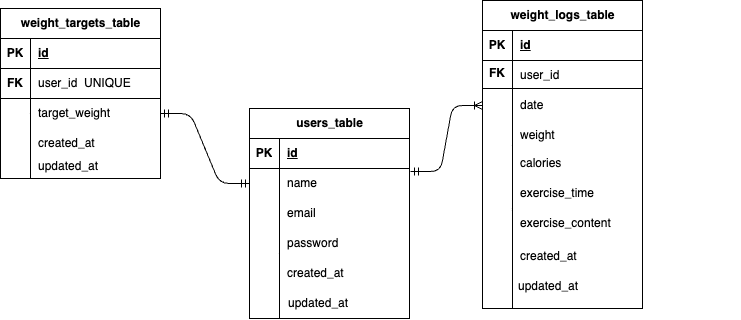

The diagram above was exported from draw.io. Its source (the exported page's mxGraphModel, read from the mxfile embedded in the PNG):
<mxGraphModel dx="606" dy="381" grid="1" gridSize="10" guides="1" tooltips="1" connect="1" arrows="1" fold="1" page="1" pageScale="1" pageWidth="1169" pageHeight="1654" background="#FFFFFF" math="0" shadow="0">
  <root>
    <mxCell id="0" />
    <mxCell id="1" parent="0" />
    <mxCell id="2" value="weight_targets_table" style="shape=table;startSize=30;container=1;collapsible=1;childLayout=tableLayout;fixedRows=1;rowLines=0;fontStyle=1;align=center;resizeLast=1;html=1;" parent="1" vertex="1">
      <mxGeometry x="10" y="30" width="160" height="170" as="geometry" />
    </mxCell>
    <mxCell id="3" value="" style="shape=tableRow;horizontal=0;startSize=0;swimlaneHead=0;swimlaneBody=0;fillColor=none;collapsible=0;dropTarget=0;points=[[0,0.5],[1,0.5]];portConstraint=eastwest;top=0;left=0;right=0;bottom=1;" parent="2" vertex="1">
      <mxGeometry y="30" width="160" height="30" as="geometry" />
    </mxCell>
    <mxCell id="4" value="PK" style="shape=partialRectangle;connectable=0;fillColor=none;top=0;left=0;bottom=0;right=0;fontStyle=1;overflow=hidden;whiteSpace=wrap;html=1;" parent="3" vertex="1">
      <mxGeometry width="30" height="30" as="geometry">
        <mxRectangle width="30" height="30" as="alternateBounds" />
      </mxGeometry>
    </mxCell>
    <mxCell id="5" value="&lt;span style=&quot;color: rgb(0, 0, 0);&quot;&gt;id&lt;/span&gt;" style="shape=partialRectangle;connectable=0;fillColor=none;top=0;left=0;bottom=0;right=0;align=left;spacingLeft=6;fontStyle=5;overflow=hidden;whiteSpace=wrap;html=1;" parent="3" vertex="1">
      <mxGeometry x="30" width="130" height="30" as="geometry">
        <mxRectangle width="130" height="30" as="alternateBounds" />
      </mxGeometry>
    </mxCell>
    <mxCell id="6" value="" style="shape=tableRow;horizontal=0;startSize=0;swimlaneHead=0;swimlaneBody=0;fillColor=none;collapsible=0;dropTarget=0;points=[[0,0.5],[1,0.5]];portConstraint=eastwest;top=0;left=0;right=0;bottom=0;" parent="2" vertex="1">
      <mxGeometry y="60" width="160" height="30" as="geometry" />
    </mxCell>
    <mxCell id="7" value="" style="shape=partialRectangle;connectable=0;fillColor=none;top=0;left=0;bottom=0;right=0;editable=1;overflow=hidden;whiteSpace=wrap;html=1;" parent="6" vertex="1">
      <mxGeometry width="30" height="30" as="geometry">
        <mxRectangle width="30" height="30" as="alternateBounds" />
      </mxGeometry>
    </mxCell>
    <mxCell id="8" value="user_id&amp;nbsp; UNIQUE" style="shape=partialRectangle;connectable=0;fillColor=none;top=0;left=0;bottom=0;right=0;align=left;spacingLeft=6;overflow=hidden;whiteSpace=wrap;html=1;" parent="6" vertex="1">
      <mxGeometry x="30" width="130" height="30" as="geometry">
        <mxRectangle width="130" height="30" as="alternateBounds" />
      </mxGeometry>
    </mxCell>
    <mxCell id="9" value="" style="shape=tableRow;horizontal=0;startSize=0;swimlaneHead=0;swimlaneBody=0;fillColor=none;collapsible=0;dropTarget=0;points=[[0,0.5],[1,0.5]];portConstraint=eastwest;top=0;left=0;right=0;bottom=0;" parent="2" vertex="1">
      <mxGeometry y="90" width="160" height="30" as="geometry" />
    </mxCell>
    <mxCell id="10" value="" style="shape=partialRectangle;connectable=0;fillColor=none;top=0;left=0;bottom=0;right=0;editable=1;overflow=hidden;whiteSpace=wrap;html=1;" parent="9" vertex="1">
      <mxGeometry width="30" height="30" as="geometry">
        <mxRectangle width="30" height="30" as="alternateBounds" />
      </mxGeometry>
    </mxCell>
    <mxCell id="11" value="target_weight" style="shape=partialRectangle;connectable=0;fillColor=none;top=0;left=0;bottom=0;right=0;align=left;spacingLeft=6;overflow=hidden;whiteSpace=wrap;html=1;" parent="9" vertex="1">
      <mxGeometry x="30" width="130" height="30" as="geometry">
        <mxRectangle width="130" height="30" as="alternateBounds" />
      </mxGeometry>
    </mxCell>
    <mxCell id="12" value="" style="shape=tableRow;horizontal=0;startSize=0;swimlaneHead=0;swimlaneBody=0;fillColor=none;collapsible=0;dropTarget=0;points=[[0,0.5],[1,0.5]];portConstraint=eastwest;top=0;left=0;right=0;bottom=0;" parent="2" vertex="1">
      <mxGeometry y="120" width="160" height="30" as="geometry" />
    </mxCell>
    <mxCell id="13" value="" style="shape=partialRectangle;connectable=0;fillColor=none;top=0;left=0;bottom=0;right=0;editable=1;overflow=hidden;whiteSpace=wrap;html=1;" parent="12" vertex="1">
      <mxGeometry width="30" height="30" as="geometry">
        <mxRectangle width="30" height="30" as="alternateBounds" />
      </mxGeometry>
    </mxCell>
    <mxCell id="14" value="&lt;span style=&quot;color: rgb(0, 0, 0);&quot;&gt;created_at&lt;/span&gt;" style="shape=partialRectangle;connectable=0;fillColor=none;top=0;left=0;bottom=0;right=0;align=left;spacingLeft=6;overflow=hidden;whiteSpace=wrap;html=1;" parent="12" vertex="1">
      <mxGeometry x="30" width="130" height="30" as="geometry">
        <mxRectangle width="130" height="30" as="alternateBounds" />
      </mxGeometry>
    </mxCell>
    <mxCell id="15" value="&lt;span style=&quot;color: rgb(0, 0, 0);&quot;&gt;updated_at&lt;/span&gt;" style="shape=partialRectangle;connectable=0;fillColor=none;top=0;left=0;bottom=0;right=0;align=left;spacingLeft=6;overflow=hidden;whiteSpace=wrap;html=1;" parent="1" vertex="1">
      <mxGeometry x="40" y="170" width="230" height="35" as="geometry">
        <mxRectangle width="230" height="30" as="alternateBounds" />
      </mxGeometry>
    </mxCell>
    <mxCell id="48" value="" style="endArrow=none;html=1;" parent="1" edge="1">
      <mxGeometry width="50" height="50" relative="1" as="geometry">
        <mxPoint x="40" y="200" as="sourcePoint" />
        <mxPoint x="40" y="135" as="targetPoint" />
      </mxGeometry>
    </mxCell>
    <mxCell id="49" value="users_table" style="shape=table;startSize=30;container=1;collapsible=1;childLayout=tableLayout;fixedRows=1;rowLines=0;fontStyle=1;align=center;resizeLast=1;html=1;" parent="1" vertex="1">
      <mxGeometry x="259" y="130" width="160" height="210" as="geometry" />
    </mxCell>
    <mxCell id="50" value="" style="shape=tableRow;horizontal=0;startSize=0;swimlaneHead=0;swimlaneBody=0;fillColor=none;collapsible=0;dropTarget=0;points=[[0,0.5],[1,0.5]];portConstraint=eastwest;top=0;left=0;right=0;bottom=1;" parent="49" vertex="1">
      <mxGeometry y="30" width="160" height="30" as="geometry" />
    </mxCell>
    <mxCell id="51" value="PK" style="shape=partialRectangle;connectable=0;fillColor=none;top=0;left=0;bottom=0;right=0;fontStyle=1;overflow=hidden;whiteSpace=wrap;html=1;" parent="50" vertex="1">
      <mxGeometry width="30" height="30" as="geometry">
        <mxRectangle width="30" height="30" as="alternateBounds" />
      </mxGeometry>
    </mxCell>
    <mxCell id="52" value="id" style="shape=partialRectangle;connectable=0;fillColor=none;top=0;left=0;bottom=0;right=0;align=left;spacingLeft=6;fontStyle=5;overflow=hidden;whiteSpace=wrap;html=1;" parent="50" vertex="1">
      <mxGeometry x="30" width="130" height="30" as="geometry">
        <mxRectangle width="130" height="30" as="alternateBounds" />
      </mxGeometry>
    </mxCell>
    <mxCell id="53" value="" style="shape=tableRow;horizontal=0;startSize=0;swimlaneHead=0;swimlaneBody=0;fillColor=none;collapsible=0;dropTarget=0;points=[[0,0.5],[1,0.5]];portConstraint=eastwest;top=0;left=0;right=0;bottom=0;" parent="49" vertex="1">
      <mxGeometry y="60" width="160" height="30" as="geometry" />
    </mxCell>
    <mxCell id="54" value="" style="shape=partialRectangle;connectable=0;fillColor=none;top=0;left=0;bottom=0;right=0;editable=1;overflow=hidden;whiteSpace=wrap;html=1;" parent="53" vertex="1">
      <mxGeometry width="30" height="30" as="geometry">
        <mxRectangle width="30" height="30" as="alternateBounds" />
      </mxGeometry>
    </mxCell>
    <mxCell id="55" value="name" style="shape=partialRectangle;connectable=0;fillColor=none;top=0;left=0;bottom=0;right=0;align=left;spacingLeft=6;overflow=hidden;whiteSpace=wrap;html=1;" parent="53" vertex="1">
      <mxGeometry x="30" width="130" height="30" as="geometry">
        <mxRectangle width="130" height="30" as="alternateBounds" />
      </mxGeometry>
    </mxCell>
    <mxCell id="56" value="" style="shape=tableRow;horizontal=0;startSize=0;swimlaneHead=0;swimlaneBody=0;fillColor=none;collapsible=0;dropTarget=0;points=[[0,0.5],[1,0.5]];portConstraint=eastwest;top=0;left=0;right=0;bottom=0;" parent="49" vertex="1">
      <mxGeometry y="90" width="160" height="30" as="geometry" />
    </mxCell>
    <mxCell id="57" value="" style="shape=partialRectangle;connectable=0;fillColor=none;top=0;left=0;bottom=0;right=0;editable=1;overflow=hidden;whiteSpace=wrap;html=1;" parent="56" vertex="1">
      <mxGeometry width="30" height="30" as="geometry">
        <mxRectangle width="30" height="30" as="alternateBounds" />
      </mxGeometry>
    </mxCell>
    <mxCell id="58" value="email" style="shape=partialRectangle;connectable=0;fillColor=none;top=0;left=0;bottom=0;right=0;align=left;spacingLeft=6;overflow=hidden;whiteSpace=wrap;html=1;" parent="56" vertex="1">
      <mxGeometry x="30" width="130" height="30" as="geometry">
        <mxRectangle width="130" height="30" as="alternateBounds" />
      </mxGeometry>
    </mxCell>
    <mxCell id="59" value="" style="shape=tableRow;horizontal=0;startSize=0;swimlaneHead=0;swimlaneBody=0;fillColor=none;collapsible=0;dropTarget=0;points=[[0,0.5],[1,0.5]];portConstraint=eastwest;top=0;left=0;right=0;bottom=0;" parent="49" vertex="1">
      <mxGeometry y="120" width="160" height="30" as="geometry" />
    </mxCell>
    <mxCell id="60" value="" style="shape=partialRectangle;connectable=0;fillColor=none;top=0;left=0;bottom=0;right=0;editable=1;overflow=hidden;whiteSpace=wrap;html=1;" parent="59" vertex="1">
      <mxGeometry width="30" height="30" as="geometry">
        <mxRectangle width="30" height="30" as="alternateBounds" />
      </mxGeometry>
    </mxCell>
    <mxCell id="61" value="password" style="shape=partialRectangle;connectable=0;fillColor=none;top=0;left=0;bottom=0;right=0;align=left;spacingLeft=6;overflow=hidden;whiteSpace=wrap;html=1;" parent="59" vertex="1">
      <mxGeometry x="30" width="130" height="30" as="geometry">
        <mxRectangle width="130" height="30" as="alternateBounds" />
      </mxGeometry>
    </mxCell>
    <mxCell id="62" value="" style="endArrow=none;html=1;" parent="1" edge="1">
      <mxGeometry width="50" height="50" relative="1" as="geometry">
        <mxPoint x="289" y="340" as="sourcePoint" />
        <mxPoint x="289" y="275" as="targetPoint" />
      </mxGeometry>
    </mxCell>
    <mxCell id="63" value="weight_logs_table" style="shape=table;startSize=30;container=1;collapsible=1;childLayout=tableLayout;fixedRows=1;rowLines=0;fontStyle=1;align=center;resizeLast=1;html=1;" parent="1" vertex="1">
      <mxGeometry x="492" y="22" width="160" height="308" as="geometry">
        <mxRectangle x="420" y="22" width="140" height="30" as="alternateBounds" />
      </mxGeometry>
    </mxCell>
    <mxCell id="64" value="" style="shape=tableRow;horizontal=0;startSize=0;swimlaneHead=0;swimlaneBody=0;fillColor=none;collapsible=0;dropTarget=0;points=[[0,0.5],[1,0.5]];portConstraint=eastwest;top=0;left=0;right=0;bottom=1;" parent="63" vertex="1">
      <mxGeometry y="30" width="160" height="30" as="geometry" />
    </mxCell>
    <mxCell id="65" value="PK" style="shape=partialRectangle;connectable=0;fillColor=none;top=0;left=0;bottom=0;right=0;fontStyle=1;overflow=hidden;whiteSpace=wrap;html=1;" parent="64" vertex="1">
      <mxGeometry width="30" height="30" as="geometry">
        <mxRectangle width="30" height="30" as="alternateBounds" />
      </mxGeometry>
    </mxCell>
    <mxCell id="66" value="&lt;span style=&quot;color: rgb(0, 0, 0);&quot;&gt;id&lt;/span&gt;" style="shape=partialRectangle;connectable=0;fillColor=none;top=0;left=0;bottom=0;right=0;align=left;spacingLeft=6;fontStyle=5;overflow=hidden;whiteSpace=wrap;html=1;" parent="64" vertex="1">
      <mxGeometry x="30" width="130" height="30" as="geometry">
        <mxRectangle width="130" height="30" as="alternateBounds" />
      </mxGeometry>
    </mxCell>
    <mxCell id="67" value="" style="shape=tableRow;horizontal=0;startSize=0;swimlaneHead=0;swimlaneBody=0;fillColor=none;collapsible=0;dropTarget=0;points=[[0,0.5],[1,0.5]];portConstraint=eastwest;top=0;left=0;right=0;bottom=0;" parent="63" vertex="1">
      <mxGeometry y="60" width="160" height="30" as="geometry" />
    </mxCell>
    <mxCell id="68" value="" style="shape=partialRectangle;connectable=0;fillColor=none;top=0;left=0;bottom=0;right=0;editable=1;overflow=hidden;whiteSpace=wrap;html=1;" parent="67" vertex="1">
      <mxGeometry width="30" height="30" as="geometry">
        <mxRectangle width="30" height="30" as="alternateBounds" />
      </mxGeometry>
    </mxCell>
    <mxCell id="69" value="&lt;span style=&quot;color: rgb(0, 0, 0);&quot;&gt;user_id&lt;/span&gt;" style="shape=partialRectangle;connectable=0;fillColor=none;top=0;left=0;bottom=0;right=0;align=left;spacingLeft=6;overflow=hidden;whiteSpace=wrap;html=1;" parent="67" vertex="1">
      <mxGeometry x="30" width="130" height="30" as="geometry">
        <mxRectangle width="130" height="30" as="alternateBounds" />
      </mxGeometry>
    </mxCell>
    <mxCell id="70" value="" style="shape=tableRow;horizontal=0;startSize=0;swimlaneHead=0;swimlaneBody=0;fillColor=none;collapsible=0;dropTarget=0;points=[[0,0.5],[1,0.5]];portConstraint=eastwest;top=0;left=0;right=0;bottom=0;" parent="63" vertex="1">
      <mxGeometry y="90" width="160" height="30" as="geometry" />
    </mxCell>
    <mxCell id="71" value="" style="shape=partialRectangle;connectable=0;fillColor=none;top=0;left=0;bottom=0;right=0;editable=1;overflow=hidden;whiteSpace=wrap;html=1;" parent="70" vertex="1">
      <mxGeometry width="30" height="30" as="geometry">
        <mxRectangle width="30" height="30" as="alternateBounds" />
      </mxGeometry>
    </mxCell>
    <mxCell id="72" value="date" style="shape=partialRectangle;connectable=0;fillColor=none;top=0;left=0;bottom=0;right=0;align=left;spacingLeft=6;overflow=hidden;whiteSpace=wrap;html=1;" parent="70" vertex="1">
      <mxGeometry x="30" width="130" height="30" as="geometry">
        <mxRectangle width="130" height="30" as="alternateBounds" />
      </mxGeometry>
    </mxCell>
    <mxCell id="73" value="" style="shape=tableRow;horizontal=0;startSize=0;swimlaneHead=0;swimlaneBody=0;fillColor=none;collapsible=0;dropTarget=0;points=[[0,0.5],[1,0.5]];portConstraint=eastwest;top=0;left=0;right=0;bottom=0;" parent="63" vertex="1">
      <mxGeometry y="120" width="160" height="30" as="geometry" />
    </mxCell>
    <mxCell id="74" value="" style="shape=partialRectangle;connectable=0;fillColor=none;top=0;left=0;bottom=0;right=0;editable=1;overflow=hidden;whiteSpace=wrap;html=1;" parent="73" vertex="1">
      <mxGeometry width="30" height="30" as="geometry">
        <mxRectangle width="30" height="30" as="alternateBounds" />
      </mxGeometry>
    </mxCell>
    <mxCell id="75" value="weight" style="shape=partialRectangle;connectable=0;fillColor=none;top=0;left=0;bottom=0;right=0;align=left;spacingLeft=6;overflow=hidden;whiteSpace=wrap;html=1;" parent="73" vertex="1">
      <mxGeometry x="30" width="130" height="30" as="geometry">
        <mxRectangle width="130" height="30" as="alternateBounds" />
      </mxGeometry>
    </mxCell>
    <mxCell id="76" value="" style="endArrow=none;html=1;" parent="1" edge="1">
      <mxGeometry width="50" height="50" relative="1" as="geometry">
        <mxPoint x="522" y="232" as="sourcePoint" />
        <mxPoint x="522" y="167" as="targetPoint" />
      </mxGeometry>
    </mxCell>
    <mxCell id="77" value="" style="endArrow=none;html=1;" parent="1" edge="1">
      <mxGeometry width="50" height="50" relative="1" as="geometry">
        <mxPoint x="10" y="120" as="sourcePoint" />
        <mxPoint x="170" y="120" as="targetPoint" />
      </mxGeometry>
    </mxCell>
    <mxCell id="78" value="FK" style="shape=partialRectangle;connectable=0;fillColor=none;top=0;left=0;bottom=0;right=0;fontStyle=1;overflow=hidden;whiteSpace=wrap;html=1;" parent="1" vertex="1">
      <mxGeometry x="10" y="90" width="30" height="30" as="geometry">
        <mxRectangle width="30" height="30" as="alternateBounds" />
      </mxGeometry>
    </mxCell>
    <mxCell id="79" value="&lt;span style=&quot;color: rgb(0, 0, 0);&quot;&gt;created_at&lt;/span&gt;" style="shape=partialRectangle;connectable=0;fillColor=none;top=0;left=0;bottom=0;right=0;align=left;spacingLeft=6;overflow=hidden;whiteSpace=wrap;html=1;" parent="1" vertex="1">
      <mxGeometry x="289" y="280" width="130" height="30" as="geometry">
        <mxRectangle width="130" height="30" as="alternateBounds" />
      </mxGeometry>
    </mxCell>
    <mxCell id="80" value="&lt;span style=&quot;color: rgb(0, 0, 0);&quot;&gt;updated_at&lt;/span&gt;" style="shape=partialRectangle;connectable=0;fillColor=none;top=0;left=0;bottom=0;right=0;align=left;spacingLeft=6;overflow=hidden;whiteSpace=wrap;html=1;" parent="1" vertex="1">
      <mxGeometry x="290" y="310" width="230" height="30" as="geometry">
        <mxRectangle width="230" height="30" as="alternateBounds" />
      </mxGeometry>
    </mxCell>
    <mxCell id="81" value="FK" style="shape=partialRectangle;connectable=0;fillColor=none;top=0;left=0;bottom=0;right=0;fontStyle=1;overflow=hidden;whiteSpace=wrap;html=1;" parent="1" vertex="1">
      <mxGeometry x="492" y="80" width="30" height="30" as="geometry">
        <mxRectangle width="30" height="30" as="alternateBounds" />
      </mxGeometry>
    </mxCell>
    <mxCell id="82" value="" style="endArrow=none;html=1;" parent="1" edge="1">
      <mxGeometry width="50" height="50" relative="1" as="geometry">
        <mxPoint x="492" y="110" as="sourcePoint" />
        <mxPoint x="652" y="110" as="targetPoint" />
      </mxGeometry>
    </mxCell>
    <mxCell id="83" value="calories" style="shape=partialRectangle;connectable=0;fillColor=none;top=0;left=0;bottom=0;right=0;align=left;spacingLeft=6;overflow=hidden;whiteSpace=wrap;html=1;" parent="1" vertex="1">
      <mxGeometry x="522" y="170" width="130" height="30" as="geometry">
        <mxRectangle width="130" height="30" as="alternateBounds" />
      </mxGeometry>
    </mxCell>
    <mxCell id="84" value="exercise_time" style="shape=partialRectangle;connectable=0;fillColor=none;top=0;left=0;bottom=0;right=0;align=left;spacingLeft=6;overflow=hidden;whiteSpace=wrap;html=1;" parent="1" vertex="1">
      <mxGeometry x="522" y="200" width="130" height="30" as="geometry">
        <mxRectangle width="130" height="30" as="alternateBounds" />
      </mxGeometry>
    </mxCell>
    <mxCell id="85" value="exercise_content" style="shape=partialRectangle;connectable=0;fillColor=none;top=0;left=0;bottom=0;right=0;align=left;spacingLeft=6;overflow=hidden;whiteSpace=wrap;html=1;" parent="1" vertex="1">
      <mxGeometry x="522" y="230" width="130" height="30" as="geometry">
        <mxRectangle width="130" height="30" as="alternateBounds" />
      </mxGeometry>
    </mxCell>
    <mxCell id="86" value="&lt;span style=&quot;color: rgb(0, 0, 0);&quot;&gt;created_at&lt;/span&gt;" style="shape=partialRectangle;connectable=0;fillColor=none;top=0;left=0;bottom=0;right=0;align=left;spacingLeft=6;overflow=hidden;whiteSpace=wrap;html=1;" parent="1" vertex="1">
      <mxGeometry x="522" y="262.5" width="130" height="30" as="geometry">
        <mxRectangle width="130" height="30" as="alternateBounds" />
      </mxGeometry>
    </mxCell>
    <mxCell id="87" value="&lt;span style=&quot;color: rgb(0, 0, 0);&quot;&gt;updated_at&lt;/span&gt;" style="shape=partialRectangle;connectable=0;fillColor=none;top=0;left=0;bottom=0;right=0;align=left;spacingLeft=6;overflow=hidden;whiteSpace=wrap;html=1;" parent="1" vertex="1">
      <mxGeometry x="520" y="292.5" width="230" height="30" as="geometry">
        <mxRectangle width="230" height="30" as="alternateBounds" />
      </mxGeometry>
    </mxCell>
    <mxCell id="88" value="" style="endArrow=none;html=1;" parent="1" edge="1">
      <mxGeometry width="50" height="50" relative="1" as="geometry">
        <mxPoint x="522" y="330" as="sourcePoint" />
        <mxPoint x="522" y="230" as="targetPoint" />
      </mxGeometry>
    </mxCell>
    <mxCell id="90" value="" style="edgeStyle=entityRelationEdgeStyle;fontSize=12;html=1;endArrow=ERoneToMany;startArrow=ERmandOne;entryX=0;entryY=0.5;entryDx=0;entryDy=0;endFill=0;" parent="1" target="70" edge="1">
      <mxGeometry width="100" height="100" relative="1" as="geometry">
        <mxPoint x="420" y="193" as="sourcePoint" />
        <mxPoint x="420" y="90" as="targetPoint" />
      </mxGeometry>
    </mxCell>
    <mxCell id="92" value="" style="edgeStyle=entityRelationEdgeStyle;fontSize=12;html=1;endArrow=ERmandOne;exitX=1;exitY=0.5;exitDx=0;exitDy=0;startArrow=ERmandOne;startFill=0;endFill=0;entryX=0;entryY=0.5;entryDx=0;entryDy=0;" parent="1" source="9" target="53" edge="1">
      <mxGeometry width="100" height="100" relative="1" as="geometry">
        <mxPoint x="180" y="180" as="sourcePoint" />
        <mxPoint x="220" y="310" as="targetPoint" />
      </mxGeometry>
    </mxCell>
  </root>
</mxGraphModel>